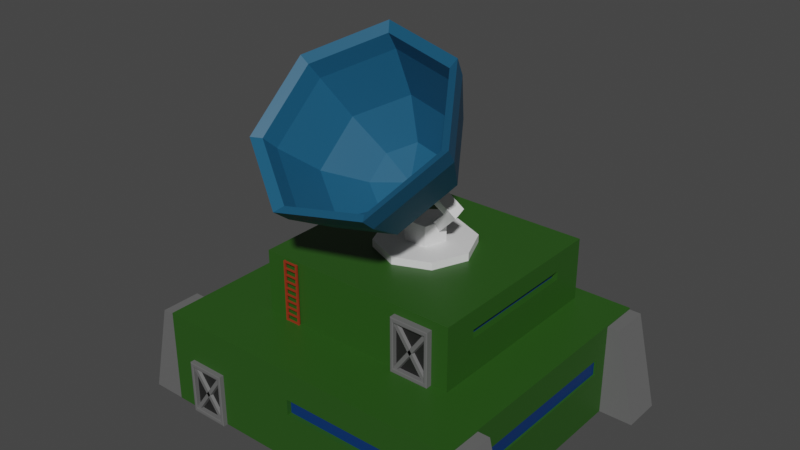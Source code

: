 # Source: RadioStation.blend  (saved by Blender 2.90.8; exported with 4.5.12 LTS)
import bpy
from mathutils import Matrix  # noqa: F401  (used for matrix-valued properties, if any)

bpy.ops.wm.read_factory_settings(use_empty=True)
scene = bpy.context.scene
scene.name = 'Scene'

# ---- collections
col_collection = bpy.data.collections.new('Collection'); scene.collection.children.link(col_collection)

# ---- materials (node trees are filled in below, after node groups)
mat_green_radiostation = bpy.data.materials.new('Green_RadioStation')
mat_green_radiostation.use_transparent_shadow = False
mat_gray_radiostation = bpy.data.materials.new('Gray_RadioStation')
mat_gray_radiostation.use_transparent_shadow = False
mat_windows_radiostation = bpy.data.materials.new('Windows_RadioStation')
mat_windows_radiostation.use_transparent_shadow = False
mat_black_radiostation = bpy.data.materials.new('Black_RadioStation')
mat_black_radiostation.use_transparent_shadow = False
mat_blue_radiostation = bpy.data.materials.new('Blue_RadioStation')
mat_blue_radiostation.use_transparent_shadow = False
mat_white_radiostation = bpy.data.materials.new('White_RadioStation')
mat_white_radiostation.use_transparent_shadow = False
mat_red_radiostation = bpy.data.materials.new('Red_RadioStation')
mat_red_radiostation.use_transparent_shadow = False

# ---- material node trees
mat_green_radiostation.use_nodes = True; mat_green_radiostation.node_tree.nodes.clear()
_N = mat_green_radiostation.node_tree.nodes; _L = mat_green_radiostation.node_tree.links
n0 = _N.new('ShaderNodeBsdfPrincipled'); n0.name = 'Principled BSDF'; n0.location = (10, 300)
n0.distribution = 'GGX'
n0.subsurface_method = 'BURLEY'
n0.inputs[0].default_value = (0.02149, 0.08714, 0.008537, 1.0)
n0.inputs[3].default_value = 1.45
n0.inputs[27].default_value = (0.0, 0.0, 0.0, 1.0)
n0.inputs[28].default_value = 1.0
n1 = _N.new('ShaderNodeOutputMaterial'); n1.name = 'Material Output'; n1.location = (300, 300)
_L.new(n0.outputs[0], n1.inputs[0])
n1.is_active_output = True
mat_gray_radiostation.use_nodes = True; mat_gray_radiostation.node_tree.nodes.clear()
_N = mat_gray_radiostation.node_tree.nodes; _L = mat_gray_radiostation.node_tree.links
n0 = _N.new('ShaderNodeBsdfPrincipled'); n0.name = 'Principled BSDF'; n0.location = (10, 300)
n0.distribution = 'GGX'
n0.subsurface_method = 'BURLEY'
n0.inputs[0].default_value = (0.1329, 0.1329, 0.1329, 1.0)
n0.inputs[3].default_value = 1.45
n0.inputs[27].default_value = (0.0, 0.0, 0.0, 1.0)
n0.inputs[28].default_value = 1.0
n1 = _N.new('ShaderNodeOutputMaterial'); n1.name = 'Material Output'; n1.location = (300, 300)
_L.new(n0.outputs[0], n1.inputs[0])
n1.is_active_output = True
mat_windows_radiostation.use_nodes = True; mat_windows_radiostation.node_tree.nodes.clear()
_N = mat_windows_radiostation.node_tree.nodes; _L = mat_windows_radiostation.node_tree.links
n0 = _N.new('ShaderNodeBsdfPrincipled'); n0.name = 'Principled BSDF'; n0.location = (10, 300)
n0.distribution = 'GGX'
n0.subsurface_method = 'BURLEY'
n0.inputs[0].default_value = (0.0009106, 0.0319, 0.1441, 1.0)
n0.inputs[3].default_value = 1.45
n0.inputs[27].default_value = (0.0, 0.0, 0.0, 1.0)
n0.inputs[28].default_value = 1.0
n1 = _N.new('ShaderNodeOutputMaterial'); n1.name = 'Material Output'; n1.location = (300, 300)
_L.new(n0.outputs[0], n1.inputs[0])
n1.is_active_output = True
mat_black_radiostation.use_nodes = True; mat_black_radiostation.node_tree.nodes.clear()
_N = mat_black_radiostation.node_tree.nodes; _L = mat_black_radiostation.node_tree.links
n0 = _N.new('ShaderNodeBsdfPrincipled'); n0.name = 'Principled BSDF'; n0.location = (10, 300)
n0.distribution = 'GGX'
n0.subsurface_method = 'BURLEY'
n0.inputs[0].default_value = (0.0137, 0.0137, 0.0137, 1.0)
n0.inputs[3].default_value = 1.45
n0.inputs[27].default_value = (0.0, 0.0, 0.0, 1.0)
n0.inputs[28].default_value = 1.0
n1 = _N.new('ShaderNodeOutputMaterial'); n1.name = 'Material Output'; n1.location = (300, 300)
_L.new(n0.outputs[0], n1.inputs[0])
n1.is_active_output = True
mat_blue_radiostation.use_nodes = True; mat_blue_radiostation.node_tree.nodes.clear()
_N = mat_blue_radiostation.node_tree.nodes; _L = mat_blue_radiostation.node_tree.links
n0 = _N.new('ShaderNodeBsdfPrincipled'); n0.name = 'Principled BSDF'; n0.location = (10, 300)
n0.distribution = 'GGX'
n0.subsurface_method = 'BURLEY'
n0.inputs[0].default_value = (0.009134, 0.09306, 0.1812, 1.0)
n0.inputs[3].default_value = 1.45
n0.inputs[27].default_value = (0.0, 0.0, 0.0, 1.0)
n0.inputs[28].default_value = 1.0
n1 = _N.new('ShaderNodeOutputMaterial'); n1.name = 'Material Output'; n1.location = (300, 300)
_L.new(n0.outputs[0], n1.inputs[0])
n1.is_active_output = True
mat_white_radiostation.use_nodes = True; mat_white_radiostation.node_tree.nodes.clear()
_N = mat_white_radiostation.node_tree.nodes; _L = mat_white_radiostation.node_tree.links
n0 = _N.new('ShaderNodeBsdfPrincipled'); n0.name = 'Principled BSDF'; n0.location = (10, 300)
n0.distribution = 'GGX'
n0.subsurface_method = 'BURLEY'
n0.inputs[0].default_value = (0.7758, 0.7758, 0.7758, 1.0)
n0.inputs[3].default_value = 1.45
n0.inputs[27].default_value = (0.0, 0.0, 0.0, 1.0)
n0.inputs[28].default_value = 1.0
n1 = _N.new('ShaderNodeOutputMaterial'); n1.name = 'Material Output'; n1.location = (300, 300)
_L.new(n0.outputs[0], n1.inputs[0])
n1.is_active_output = True
mat_red_radiostation.use_nodes = True; mat_red_radiostation.node_tree.nodes.clear()
_N = mat_red_radiostation.node_tree.nodes; _L = mat_red_radiostation.node_tree.links
n0 = _N.new('ShaderNodeBsdfPrincipled'); n0.name = 'Principled BSDF'; n0.location = (10, 300)
n0.distribution = 'GGX'
n0.subsurface_method = 'BURLEY'
n0.inputs[0].default_value = (0.2883, 0.0314, 0.009588, 1.0)
n0.inputs[3].default_value = 1.45
n0.inputs[27].default_value = (0.0, 0.0, 0.0, 1.0)
n0.inputs[28].default_value = 1.0
n1 = _N.new('ShaderNodeOutputMaterial'); n1.name = 'Material Output'; n1.location = (300, 300)
_L.new(n0.outputs[0], n1.inputs[0])
n1.is_active_output = True

# ---- world
world_world = bpy.data.worlds.new('World'); scene.world = world_world
world_world.use_nodes = True; world_world.node_tree.nodes.clear()
_N = world_world.node_tree.nodes; _L = world_world.node_tree.links
n0 = _N.new('ShaderNodeOutputWorld'); n0.name = 'World Output'; n0.location = (300, 300)
n1 = _N.new('ShaderNodeBackground'); n1.name = 'Background'; n1.location = (10, 300)
n1.inputs[0].default_value = (0.05088, 0.05088, 0.05088, 1.0)
_L.new(n1.outputs[0], n0.inputs[0])
n0.is_active_output = True
world_world.color = (0.05088, 0.05088, 0.05088)
world_world.use_sun_shadow = False
world_world.sun_shadow_jitter_overblur = 0.0

# ---- meshes
me_cube_050 = bpy.data.meshes.new('Cube.050')
me_cube_050.from_pydata([(-9.26, 6.833, -6.158), (-8.125, 6.833, -1.431), (-9.26, 8.833, -6.158), (-8.125, 8.833, -1.431), (-7.26, 6.833, -6.158), (-7.26, 6.833, -1.431), (-7.26, 8.833, -6.158), (-7.26, 8.833, -1.431), (-9.26, -5.186, -6.158), (-8.125, -5.186, -1.431), (-9.26, -3.186, -6.158), (-8.125, -3.186, -1.431), (-7.26, -5.186, -6.158), (-7.26, -5.186, -1.431), (-7.26, -3.186, -6.158), (-7.26, -3.186, -1.431), (10.32, 6.833, -6.158), (9.188, 6.833, -1.431), (10.32, 8.833, -6.158), (9.188, 8.833, -1.431), (8.323, 6.833, -6.158), (8.323, 6.833, -1.431), (8.323, 8.833, -6.158), (8.323, 8.833, -1.431), (10.32, -5.186, -6.158), (9.188, -5.186, -1.431), (10.32, -3.186, -6.158), (9.188, -3.186, -1.431), (8.323, -5.186, -6.158), (8.323, -5.186, -1.431), (8.323, -3.186, -6.158), (8.323, -3.186, -1.431), (-7.541, -5.194, -6.156), (-7.541, -5.194, -1.354), (-7.541, 8.855, -6.156), (-7.541, 8.855, -1.354), (8.603, -5.194, -6.156), (8.603, -5.194, -1.354), (8.603, 8.855, -6.156), (8.603, 8.855, -1.354), (-0.1387, 8.855, -6.156), (-0.1387, 8.855, -1.354), (-0.1387, -5.194, -6.156), (-0.1387, -5.194, -1.354), (8.166, 8.855, -1.354), (8.166, -5.194, -6.156), (8.166, 8.855, -6.156), (8.166, -5.194, -1.354), (-7.541, -5.194, -3.665), (-7.541, 8.855, -3.665), (8.603, 8.855, -3.665), (8.603, -5.194, -3.665), (-0.1387, -5.194, -3.665), (-0.1387, 8.855, -3.665), (8.166, -5.194, -3.665), (8.166, 8.855, -3.665), (-7.541, -5.194, -2.848), (-7.541, 8.855, -2.848), (8.603, 8.855, -2.848), (8.603, -5.194, -2.848), (-0.1387, -5.194, -2.848), (-0.1387, 8.855, -2.848), (8.166, -5.194, -2.848), (8.166, 8.855, -2.848), (-0.1387, -4.949, -2.848), (-0.1387, -4.949, -3.665), (8.166, -4.949, -2.848), (8.166, -4.949, -3.665), (-7.541, -2.384, -6.156), (-7.541, -2.384, -1.354), (8.603, -2.384, -6.156), (8.603, -2.384, -1.354), (-0.1387, -2.384, -1.354), (-0.1387, -2.384, -6.156), (8.166, -2.384, -1.354), (8.166, -2.384, -6.156), (8.603, -2.384, -3.665), (-7.541, -2.384, -3.665), (8.603, -2.384, -2.848), (-7.541, -2.384, -2.848), (-7.541, 6.045, -1.354), (8.603, 6.045, -6.156), (-7.541, 6.045, -3.665), (-7.541, 6.045, -2.848), (-7.541, 6.045, -6.156), (8.603, 6.045, -1.354), (-0.1387, 6.045, -1.354), (-0.1387, 6.045, -6.156), (8.166, 6.045, -1.354), (8.166, 6.045, -6.156), (8.603, 6.045, -3.665), (8.603, 6.045, -2.848), (8.503, 6.045, -3.665), (8.503, -2.384, -3.665), (8.503, 6.045, -2.848), (8.503, -2.384, -2.848), (4.014, 8.855, -6.156), (4.014, -5.194, -1.354), (4.014, 8.855, -1.354), (4.014, -5.194, -6.156), (4.014, 8.855, -3.665), (4.014, -5.194, -3.665), (4.014, 8.855, -2.848), (4.014, -5.194, -2.848), (4.014, -4.949, -3.665), (4.014, -4.949, -2.848), (4.014, -2.384, -6.156), (4.014, -2.384, -1.354), (4.014, 6.045, -1.354), (4.014, 6.045, -6.156), (-0.1387, 8.404, -2.848), (-0.1387, 8.404, -3.665), (4.014, 8.404, -3.665), (4.014, 8.404, -2.848), (-7.801, -2.384, -2.848), (-7.801, -2.384, -3.665), (-7.801, 6.045, -3.665), (-7.801, 6.045, -2.848), (-4.17, -2.019, -2.156), (-4.17, -2.019, 1.829), (-4.17, 7.98, -2.156), (-4.17, 7.98, 1.829), (6.133, -2.019, -2.156), (6.133, -2.019, 1.829), (6.133, 7.98, -2.156), (6.133, 7.98, 1.829), (-4.17, -0.2508, -2.156), (-4.17, -0.2508, 1.829), (6.133, -0.2508, -2.156), (6.133, -0.2508, 1.829), (-4.17, 6.224, 1.829), (6.133, 6.224, -2.156), (-4.17, 6.224, -2.156), (6.133, 6.224, 1.829), (-4.17, -2.019, 0.8706), (-4.17, 7.98, 0.8706), (6.133, 7.98, 0.8706), (6.133, -2.019, 0.8706), (6.133, -0.2508, 0.8706), (-4.17, -0.2508, 0.8706), (6.133, 6.224, 0.8706), (-4.17, 6.224, 0.8706), (-4.17, 7.98, 0.4331), (6.133, 7.98, 0.4331), (6.133, -2.019, 0.4331), (6.133, -0.2508, 0.4331), (-4.17, -0.2508, 0.4331), (6.133, 6.224, 0.4331), (-4.17, 6.224, 0.4331), (-4.17, -2.019, 0.4331), (5.834, 6.224, 0.8706), (5.834, -0.2508, 0.8706), (5.834, -0.2508, 0.4331), (5.834, 6.224, 0.4331), (-2.018, 7.98, -2.156), (-2.018, 7.98, 1.829), (-2.018, -2.019, -2.156), (-2.018, -2.019, 1.829), (-2.018, -0.2508, 1.829), (-2.018, -0.2508, -2.156), (-2.018, 6.224, -2.156), (-2.018, 6.224, 1.829), (-2.018, -2.019, 0.8706), (-2.018, 7.98, 0.8706), (-2.018, 7.98, 0.4331), (-2.018, -2.019, 0.4331), (-4.042, 7.98, -2.156), (-4.042, -2.019, 1.829), (-4.042, -0.2508, -2.156), (-4.042, 6.224, -2.156), (-4.042, -2.019, 0.8706), (-4.042, -2.019, 0.4331), (-4.042, 7.98, 1.829), (-4.042, -2.019, -2.156), (-4.042, -0.2508, 1.829), (-4.042, 6.224, 1.829), (-4.042, 7.98, 0.8706), (-4.042, 7.98, 0.4331), (-4.042, 7.87, 0.8706), (-2.018, 7.87, 0.8706), (-4.042, 7.87, 0.4331), (-2.018, 7.87, 0.4331), (-6.26, -4.908, -6.175), (-6.26, -4.908, -3.414), (-4.263, -4.908, -6.175), (-4.263, -4.908, -3.414), (-6.086, -5.213, -5.936), (-6.086, -5.213, -3.654), (-4.437, -5.213, -3.654), (-4.437, -5.213, -5.936), (-6.125, -5.438, -5.988), (-6.086, -5.425, -5.936), (-6.086, -5.425, -3.654), (-6.125, -5.438, -3.601), (-4.437, -5.425, -5.936), (-4.399, -5.438, -5.988), (-4.399, -5.438, -3.601), (-4.437, -5.425, -3.654), (-6.26, -5.425, -6.175), (-6.222, -5.438, -6.123), (-6.222, -5.438, -3.466), (-6.26, -5.425, -3.414), (-4.263, -5.425, -3.414), (-4.301, -5.438, -3.466), (-4.301, -5.438, -6.123), (-4.263, -5.425, -6.175), (-4.395, -5.064, -6.06), (-6.128, -5.064, -3.616), (-4.272, -5.173, -5.973), (-6.005, -5.173, -3.529), (-4.319, -5.351, -6.006), (-6.052, -5.351, -3.563), (-4.471, -5.351, -6.114), (-6.205, -5.351, -3.67), (-4.518, -5.173, -6.147), (-6.252, -5.173, -3.704), (-6.128, -5.064, -6.06), (-4.395, -5.064, -3.616), (-6.252, -5.173, -5.973), (-4.518, -5.173, -3.529), (-6.205, -5.351, -6.006), (-4.471, -5.351, -3.563), (-6.052, -5.351, -6.114), (-4.319, -5.351, -3.67), (-6.005, -5.173, -6.147), (-4.272, -5.173, -3.704), (3.306, -1.796, -1.378), (3.306, -1.796, 1.384), (5.303, -1.796, -1.378), (5.303, -1.796, 1.384), (3.479, -2.101, -1.138), (3.479, -2.101, 1.144), (5.129, -2.101, 1.144), (5.129, -2.101, -1.138), (3.441, -2.326, -1.191), (3.479, -2.313, -1.138), (3.479, -2.313, 1.144), (3.441, -2.326, 1.197), (5.129, -2.313, -1.138), (5.167, -2.326, -1.191), (5.167, -2.326, 1.197), (5.129, -2.313, 1.144), (3.306, -2.313, -1.378), (3.344, -2.326, -1.325), (3.344, -2.326, 1.331), (3.306, -2.313, 1.384), (5.303, -2.313, 1.384), (5.264, -2.326, 1.331), (5.264, -2.326, -1.325), (5.303, -2.313, -1.378), (5.171, -1.952, -1.263), (3.437, -1.952, 1.181), (5.294, -2.061, -1.175), (3.56, -2.061, 1.268), (5.247, -2.239, -1.209), (3.513, -2.239, 1.235), (5.095, -2.239, -1.316), (3.361, -2.239, 1.127), (5.048, -2.061, -1.35), (3.314, -2.061, 1.094), (3.437, -1.952, -1.263), (5.171, -1.952, 1.181), (3.314, -2.061, -1.175), (5.048, -2.061, 1.268), (3.361, -2.239, -1.209), (5.095, -2.239, 1.235), (3.513, -2.239, -1.316), (5.247, -2.239, 1.127), (3.56, -2.061, -1.35), (5.294, -2.061, 1.094), (0.9813, 5.429, 1.444), (0.9813, 5.429, 2.215), (2.712, 4.712, 1.444), (2.712, 4.712, 2.215), (3.429, 2.981, 1.444), (3.429, 2.981, 2.215), (2.712, 1.249, 1.444), (2.712, 1.249, 2.215), (0.9813, 0.5325, 1.444), (0.9813, 0.5325, 2.215), (-0.7497, 1.249, 1.444), (-0.7497, 1.249, 2.215), (-1.467, 2.981, 1.444), (-1.467, 2.981, 2.215), (-0.7497, 4.712, 1.444), (-0.7497, 4.712, 2.215), (0.9813, 3.981, 2.058), (0.9813, 3.981, 3.246), (1.932, 3.29, 2.058), (1.932, 3.29, 3.246), (1.569, 2.171, 2.058), (1.569, 2.171, 3.246), (0.3935, 2.171, 2.058), (0.3935, 2.171, 3.246), (0.03028, 3.29, 2.058), (0.03028, 3.29, 3.246), (1.36, 2.794, 3.033), (2.567, 2.223, 4.142), (1.36, 3.263, 3.244), (2.567, 2.815, 4.407), (1.699, 2.952, 2.68), (3.216, 2.223, 4.142), (1.699, 3.422, 2.891), (3.216, 2.815, 4.407), (1.577, 1.642, 5.437), (1.577, 2.234, 5.702), (2.226, 2.234, 5.702), (2.226, 1.642, 5.437), (0.6028, 2.794, 3.033), (-0.6044, 2.223, 4.142), (0.6028, 3.263, 3.244), (-0.6044, 2.815, 4.407), (0.2638, 2.952, 2.68), (-1.253, 2.223, 4.142), (0.2638, 3.422, 2.891), (-1.253, 2.815, 4.407), (0.3858, 1.642, 5.437), (0.3858, 2.234, 5.702), (-0.2629, 2.234, 5.702), (-0.2629, 1.642, 5.437), (4.708, 0.2812, 6.915), (5.908, -1.935, 9.48), (3.343, 2.426, 8.768), (4.091, 0.9198, 11.95), (0.2751, 2.956, 9.226), (0.008056, 1.625, 12.56), (-2.185, 1.472, 7.943), (-3.266, -0.3508, 10.85), (-2.185, -0.9092, 5.886), (-3.266, -3.52, 8.11), (0.2751, -2.394, 4.603), (0.008056, -5.495, 6.403), (3.343, -1.864, 5.061), (4.091, -4.79, 7.012), (1.082, 1.937, 5.2), (2.302, 2.752, 6.597), (3.039, 1.594, 5.596), (0.6465, 3.037, 6.844), (-0.6814, 2.236, 6.152), (-0.6814, 0.9512, 5.041), (0.6465, 0.1499, 4.349), (2.302, 0.4359, 4.596), (5.702, -1.295, 8.739), (3.963, 1.438, 11.1), (0.05391, 2.113, 11.68), (-3.081, 0.2214, 10.05), (-3.081, -2.812, 7.428), (0.05391, -4.704, 5.794), (3.963, -4.029, 6.377), (5.243, -1.193, 8.626), (5.429, -1.769, 9.293), (2.181, 0.3667, 4.894), (3.118, -1.705, 5.313), (3.676, 1.269, 10.75), (3.792, 0.8025, 11.51), (4.348, 0.2274, 6.982), (3.118, 2.159, 8.652), (0.1561, 1.877, 11.28), (0.1148, 1.438, 12.06), (0.3553, 2.637, 9.064), (-2.667, 0.1735, 9.806), (-2.834, -0.3419, 10.53), (-1.86, 1.3, 7.909), (-2.667, -2.559, 7.445), (-2.834, -3.196, 8.059), (-1.86, -0.8448, 6.056), (0.1561, -4.262, 5.973), (0.1148, -4.975, 6.522), (0.3553, -2.182, 4.901), (3.676, -3.654, 6.498), (3.792, -4.34, 7.07), (0.6898, 2.71, 6.919), (0.6898, 0.1092, 4.672), (2.181, 2.452, 6.696), (2.845, 1.409, 5.795), (-0.5062, 0.8308, 5.295), (-0.5062, 1.988, 6.295), (1.082, 1.718, 5.438), (-2.949, -2.199, 1.685), (-2.949, -2.199, 1.761), (-2.949, -2.136, 1.685), (-2.949, -2.136, 1.761), (-2.317, -2.199, 1.685), (-2.317, -2.199, 1.761), (-2.317, -2.136, 1.685), (-2.317, -2.136, 1.761), (-2.949, -2.199, 1.348), (-2.949, -2.199, 1.423), (-2.949, -2.136, 1.348), (-2.949, -2.136, 1.423), (-2.317, -2.199, 1.348), (-2.317, -2.199, 1.423), (-2.317, -2.136, 1.348), (-2.317, -2.136, 1.423), (-2.949, -2.199, 1.01), (-2.949, -2.199, 1.086), (-2.949, -2.136, 1.01), (-2.949, -2.136, 1.086), (-2.317, -2.199, 1.01), (-2.317, -2.199, 1.086), (-2.317, -2.136, 1.01), (-2.317, -2.136, 1.086), (-2.949, -2.199, 0.6729), (-2.949, -2.199, 0.7485), (-2.949, -2.136, 0.6729), (-2.949, -2.136, 0.7485), (-2.317, -2.199, 0.6729), (-2.317, -2.199, 0.7485), (-2.317, -2.136, 0.6729), (-2.317, -2.136, 0.7485), (-2.949, -2.199, 0.3355), (-2.949, -2.199, 0.4111), (-2.949, -2.136, 0.3355), (-2.949, -2.136, 0.4111), (-2.317, -2.199, 0.3355), (-2.317, -2.199, 0.4111), (-2.317, -2.136, 0.3355), (-2.317, -2.136, 0.4111), (-2.949, -2.199, -0.001868), (-2.949, -2.199, 0.07378), (-2.949, -2.136, -0.001868), (-2.949, -2.136, 0.07378), (-2.317, -2.199, -0.001868), (-2.317, -2.199, 0.07378), (-2.317, -2.136, -0.001868), (-2.317, -2.136, 0.07378), (-2.949, -2.199, -0.3392), (-2.949, -2.199, -0.2636), (-2.949, -2.136, -0.3392), (-2.949, -2.136, -0.2636), (-2.317, -2.199, -0.3392), (-2.317, -2.199, -0.2636), (-2.317, -2.136, -0.3392), (-2.317, -2.136, -0.2636), (-2.949, -2.199, -0.6766), (-2.949, -2.199, -0.601), (-2.949, -2.136, -0.6766), (-2.949, -2.136, -0.601), (-2.317, -2.199, -0.6766), (-2.317, -2.199, -0.601), (-2.317, -2.136, -0.6766), (-2.317, -2.136, -0.601), (-2.949, -2.199, -1.014), (-2.949, -2.199, -0.9383), (-2.949, -2.136, -1.014), (-2.949, -2.136, -0.9383), (-2.317, -2.199, -1.014), (-2.317, -2.199, -0.9383), (-2.317, -2.136, -1.014), (-2.317, -2.136, -0.9383), (-2.949, -2.199, -1.351), (-2.949, -2.199, -1.276), (-2.949, -2.136, -1.351), (-2.949, -2.136, -1.276), (-2.317, -2.199, -1.351), (-2.317, -2.199, -1.276), (-2.317, -2.136, -1.351), (-2.317, -2.136, -1.276), (-2.321, -2.214, -1.374), (-2.321, -2.214, 1.768), (-2.321, -2.12, -1.374), (-2.321, -2.12, 1.768), (-2.238, -2.214, -1.374), (-2.238, -2.214, 1.768), (-2.238, -2.12, -1.374), (-2.238, -2.12, 1.768), (-2.945, -2.214, -1.374), (-2.945, -2.214, 1.768), (-2.945, -2.12, -1.374), (-2.945, -2.12, 1.768), (-3.027, -2.214, -1.374), (-3.027, -2.214, 1.768), (-3.027, -2.12, -1.374), (-3.027, -2.12, 1.768)], [], [(0, 1, 3, 2), (2, 3, 7, 6), (6, 7, 5, 4), (4, 5, 1, 0), (2, 6, 4, 0), (7, 3, 1, 5), (8, 9, 11, 10), (10, 11, 15, 14), (14, 15, 13, 12), (12, 13, 9, 8), (10, 14, 12, 8), (15, 11, 9, 13), (16, 18, 19, 17), (18, 22, 23, 19), (22, 20, 21, 23), (20, 16, 17, 21), (18, 16, 20, 22), (23, 21, 17, 19), (24, 26, 27, 25), (26, 30, 31, 27), (30, 28, 29, 31), (28, 24, 25, 29), (26, 24, 28, 30), (31, 29, 25, 27), (83, 80, 35, 57), (63, 44, 39, 58), (78, 71, 37, 59), (60, 43, 33, 56), (75, 70, 36, 45), (72, 69, 33, 43), (107, 72, 43, 97), (68, 73, 42, 32), (103, 97, 43, 60), (57, 35, 41, 61), (59, 37, 47, 62), (71, 74, 47, 37), (106, 75, 45, 99), (102, 98, 44, 63), (96, 100, 55, 46), (36, 51, 54, 45), (34, 49, 53, 40), (99, 101, 52, 42), (42, 52, 48, 32), (70, 76, 51, 36), (46, 55, 50, 38), (84, 82, 49, 34), (100, 102, 63, 55), (51, 59, 62, 54), (49, 57, 61, 53), (103, 60, 64, 105), (52, 60, 56, 48), (76, 78, 59, 51), (55, 63, 58, 50), (82, 83, 57, 49), (104, 105, 64, 65), (54, 62, 66, 67), (60, 52, 65, 64), (101, 54, 67, 104), (48, 56, 79, 77), (78, 76, 93, 95), (32, 48, 77, 68), (81, 90, 76, 70), (109, 89, 75, 106), (85, 88, 74, 71), (84, 87, 73, 68), (108, 86, 72, 107), (86, 80, 69, 72), (89, 81, 70, 75), (91, 85, 71, 78), (56, 33, 69, 79), (58, 39, 85, 91), (46, 38, 81, 89), (41, 35, 80, 86), (98, 41, 86, 108), (34, 40, 87, 84), (39, 44, 88, 85), (96, 46, 89, 109), (38, 50, 90, 81), (50, 58, 91, 90), (79, 83, 117, 114), (68, 77, 82, 84), (79, 69, 80, 83), (92, 94, 95, 93), (90, 91, 94, 92), (91, 78, 95, 94), (76, 90, 92, 93), (40, 96, 109, 87), (44, 98, 108, 88), (88, 108, 107, 74), (87, 109, 106, 73), (52, 101, 104, 65), (67, 66, 105, 104), (62, 103, 105, 66), (102, 100, 112, 113), (45, 54, 101, 99), (40, 53, 100, 96), (61, 41, 98, 102), (73, 106, 99, 42), (62, 47, 97, 103), (74, 107, 97, 47), (111, 110, 113, 112), (53, 61, 110, 111), (61, 102, 113, 110), (100, 53, 111, 112), (115, 114, 117, 116), (77, 79, 114, 115), (83, 82, 116, 117), (82, 77, 115, 116), (141, 130, 121, 135), (163, 155, 125, 136), (138, 129, 123, 137), (170, 167, 119, 134), (159, 128, 122, 156), (174, 127, 119, 167), (175, 130, 127, 174), (160, 131, 128, 159), (140, 133, 129, 138), (134, 119, 127, 139), (136, 125, 133, 140), (154, 124, 131, 160), (172, 121, 130, 175), (139, 127, 130, 141), (146, 139, 141, 148), (143, 136, 140, 147), (149, 134, 139, 146), (147, 140, 150, 153), (171, 170, 134, 149), (145, 138, 137, 144), (164, 163, 136, 143), (148, 141, 135, 142), (132, 148, 142, 120), (154, 164, 143, 124), (128, 145, 144, 122), (173, 171, 149, 118), (131, 147, 145, 128), (118, 149, 146, 126), (124, 143, 147, 131), (126, 146, 148, 132), (153, 150, 151, 152), (138, 145, 152, 151), (145, 147, 153, 152), (140, 138, 151, 150), (122, 144, 165, 156), (166, 177, 164, 154), (176, 163, 179, 178), (144, 137, 162, 165), (125, 155, 161, 133), (166, 154, 160, 169), (169, 160, 159, 168), (133, 161, 158, 129), (129, 158, 157, 123), (168, 159, 156, 173), (137, 123, 157, 162), (176, 172, 155, 163), (135, 121, 172, 176), (126, 168, 173, 118), (132, 169, 168, 126), (120, 166, 169, 132), (142, 135, 176, 177), (120, 142, 177, 166), (156, 165, 171, 173), (165, 162, 170, 171), (155, 172, 175, 161), (161, 175, 174, 158), (158, 174, 167, 157), (162, 157, 167, 170), (180, 178, 179, 181), (177, 176, 178, 180), (163, 164, 181, 179), (164, 177, 180, 181), (185, 183, 201, 202), (182, 183, 185, 184), (195, 190, 199, 204), (198, 201, 183, 182), (184, 185, 202, 205), (191, 194, 189, 186), (182, 184, 205, 198), (197, 192, 187, 188), (194, 197, 188, 189), (189, 188, 187, 186), (190, 193, 200, 199), (193, 196, 203, 200), (196, 195, 204, 203), (199, 200, 201, 198), (203, 204, 205, 202), (198, 205, 204, 199), (202, 201, 200, 203), (191, 192, 193, 190), (197, 194, 195, 196), (190, 195, 194, 191), (196, 193, 192, 197), (192, 191, 186, 187), (206, 207, 209, 208), (208, 209, 211, 210), (210, 211, 213, 212), (209, 207, 215, 213, 211), (212, 213, 215, 214), (214, 215, 207, 206), (206, 208, 210, 212, 214), (216, 218, 219, 217), (218, 220, 221, 219), (220, 222, 223, 221), (219, 221, 223, 225, 217), (222, 224, 225, 223), (224, 216, 217, 225), (216, 224, 222, 220, 218), (229, 227, 245, 246), (226, 227, 229, 228), (239, 234, 243, 248), (242, 245, 227, 226), (228, 229, 246, 249), (235, 238, 233, 230), (226, 228, 249, 242), (241, 236, 231, 232), (238, 241, 232, 233), (233, 232, 231, 230), (234, 237, 244, 243), (237, 240, 247, 244), (240, 239, 248, 247), (243, 244, 245, 242), (247, 248, 249, 246), (242, 249, 248, 243), (246, 245, 244, 247), (235, 236, 237, 234), (241, 238, 239, 240), (234, 239, 238, 235), (240, 237, 236, 241), (236, 235, 230, 231), (250, 251, 253, 252), (252, 253, 255, 254), (254, 255, 257, 256), (253, 251, 259, 257, 255), (256, 257, 259, 258), (258, 259, 251, 250), (250, 252, 254, 256, 258), (260, 262, 263, 261), (262, 264, 265, 263), (264, 266, 267, 265), (263, 265, 267, 269, 261), (266, 268, 269, 267), (268, 260, 261, 269), (260, 268, 266, 264, 262), (270, 271, 273, 272), (272, 273, 275, 274), (274, 275, 277, 276), (276, 277, 279, 278), (278, 279, 281, 280), (280, 281, 283, 282), (273, 271, 285, 283, 281, 279, 277, 275), (282, 283, 285, 284), (284, 285, 271, 270), (270, 272, 274, 276, 278, 280, 282, 284), (286, 287, 289, 288), (288, 289, 291, 290), (290, 291, 293, 292), (289, 287, 295, 293, 291), (292, 293, 295, 294), (294, 295, 287, 286), (286, 288, 290, 292, 294), (296, 297, 299, 298), (298, 299, 303, 302), (302, 303, 301, 300), (300, 301, 297, 296), (298, 302, 300, 296), (303, 299, 305, 306), (306, 305, 304, 307), (301, 303, 306, 307), (299, 297, 304, 305), (297, 301, 307, 304), (308, 310, 311, 309), (310, 314, 315, 311), (314, 312, 313, 315), (312, 308, 309, 313), (310, 308, 312, 314), (315, 318, 317, 311), (318, 319, 316, 317), (313, 319, 318, 315), (311, 317, 316, 309), (309, 316, 319, 313), (320, 336, 341, 332), (342, 343, 322, 320), (332, 341, 340, 330), (343, 344, 324, 322), (324, 337, 335, 322), (346, 328, 326, 345), (326, 338, 337, 324), (344, 345, 326, 324), (346, 347, 330, 328), (330, 340, 339, 328), (347, 348, 332, 330), (322, 335, 336, 320), (328, 339, 338, 326), (336, 335, 334), (335, 337, 334), (337, 338, 334), (338, 339, 334), (339, 340, 334), (340, 341, 334), (341, 336, 334), (333, 321, 342, 348), (331, 333, 348, 347), (329, 331, 347, 346), (327, 329, 346, 345), (325, 327, 345, 344), (323, 325, 344, 343), (321, 323, 343, 342), (348, 342, 320, 332), (355, 352, 351, 374), (349, 355, 356, 353), (352, 368, 372, 351), (353, 356, 359, 357), (359, 356, 373, 371), (363, 360, 362, 365), (362, 359, 371, 376), (357, 359, 362, 360), (363, 365, 368, 366), (368, 365, 375, 372), (366, 368, 352, 369), (356, 355, 374, 373), (365, 362, 376, 375), (374, 377, 373), (373, 377, 371), (371, 377, 376), (376, 377, 375), (375, 377, 372), (372, 377, 351), (351, 377, 374), (370, 369, 349, 350), (367, 366, 369, 370), (364, 363, 366, 367), (361, 360, 363, 364), (358, 357, 360, 361), (354, 353, 357, 358), (350, 349, 353, 354), (369, 352, 355, 349), (323, 321, 350, 354), (329, 327, 361, 364), (327, 325, 358, 361), (325, 323, 354, 358), (321, 333, 370, 350), (331, 329, 364, 367), (333, 331, 367, 370), (378, 379, 381, 380), (380, 381, 385, 384), (384, 385, 383, 382), (382, 383, 379, 378), (380, 384, 382, 378), (385, 381, 379, 383), (386, 387, 389, 388), (388, 389, 393, 392), (392, 393, 391, 390), (390, 391, 387, 386), (388, 392, 390, 386), (393, 389, 387, 391), (394, 395, 397, 396), (396, 397, 401, 400), (400, 401, 399, 398), (398, 399, 395, 394), (396, 400, 398, 394), (401, 397, 395, 399), (402, 403, 405, 404), (404, 405, 409, 408), (408, 409, 407, 406), (406, 407, 403, 402), (404, 408, 406, 402), (409, 405, 403, 407), (410, 411, 413, 412), (412, 413, 417, 416), (416, 417, 415, 414), (414, 415, 411, 410), (412, 416, 414, 410), (417, 413, 411, 415), (418, 419, 421, 420), (420, 421, 425, 424), (424, 425, 423, 422), (422, 423, 419, 418), (420, 424, 422, 418), (425, 421, 419, 423), (426, 427, 429, 428), (428, 429, 433, 432), (432, 433, 431, 430), (430, 431, 427, 426), (428, 432, 430, 426), (433, 429, 427, 431), (434, 435, 437, 436), (436, 437, 441, 440), (440, 441, 439, 438), (438, 439, 435, 434), (436, 440, 438, 434), (441, 437, 435, 439), (442, 443, 445, 444), (444, 445, 449, 448), (448, 449, 447, 446), (446, 447, 443, 442), (444, 448, 446, 442), (449, 445, 443, 447), (450, 451, 453, 452), (452, 453, 457, 456), (456, 457, 455, 454), (454, 455, 451, 450), (452, 456, 454, 450), (457, 453, 451, 455), (458, 459, 461, 460), (460, 461, 465, 464), (464, 465, 463, 462), (462, 463, 459, 458), (460, 464, 462, 458), (465, 461, 459, 463), (466, 468, 469, 467), (468, 472, 473, 469), (472, 470, 471, 473), (470, 466, 467, 471), (468, 466, 470, 472), (473, 471, 467, 469)])
me_cube_050.polygons.foreach_set('material_index', [1, 1, 1, 1, 1, 1, 1, 1, 1, 1, 1, 1, 1, 1, 1, 1, 1, 1, 1, 1, 1, 1, 1, 1, 0, 0, 0, 0, 0, 0, 0, 0, 0, 0, 0, 0, 0, 0, 0, 0, 0, 0, 0, 0, 0, 0, 0, 0, 0, 0, 0, 0, 0, 0, 2, 0, 0, 0, 0, 0, 0, 0, 0, 0, 0, 0, 0, 0, 0, 0, 0, 0, 0, 0, 0, 0, 0, 0, 0, 0, 0, 0, 2, 0, 0, 0, 0, 0, 0, 0, 0, 2, 0, 0, 0, 0, 0, 0, 0, 0, 2, 0, 0, 0, 0, 0, 0, 0, 0, 0, 0, 0, 0, 0, 0, 0, 0, 0, 0, 0, 0, 0, 0, 0, 0, 0, 0, 0, 0, 0, 0, 0, 0, 0, 0, 0, 0, 0, 2, 0, 0, 0, 0, 0, 0, 0, 0, 0, 0, 0, 0, 0, 0, 0, 0, 0, 0, 0, 0, 0, 0, 0, 0, 0, 0, 0, 2, 0, 0, 0, 1, 1, 1, 1, 1, 1, 1, 1, 1, 3, 1, 1, 1, 1, 1, 1, 1, 1, 1, 1, 1, 1, 1, 1, 1, 1, 1, 1, 1, 1, 1, 1, 1, 1, 1, 1, 1, 1, 1, 1, 1, 1, 1, 1, 1, 3, 1, 1, 1, 1, 1, 1, 1, 1, 1, 1, 1, 1, 1, 1, 1, 1, 1, 1, 1, 1, 1, 1, 1, 1, 1, 1, 5, 5, 5, 5, 5, 5, 5, 5, 5, 5, 5, 5, 5, 5, 5, 5, 5, 5, 5, 5, 5, 5, 5, 5, 5, 5, 5, 5, 5, 5, 5, 5, 5, 5, 5, 5, 5, 4, 4, 4, 4, 4, 4, 4, 4, 4, 4, 4, 4, 4, 4, 4, 4, 4, 4, 4, 4, 4, 4, 4, 4, 4, 4, 4, 4, 4, 4, 4, 4, 4, 4, 4, 4, 4, 4, 4, 4, 4, 4, 4, 4, 4, 4, 4, 4, 4, 4, 4, 4, 4, 4, 4, 4, 4, 4, 4, 4, 4, 4, 4, 6, 6, 6, 6, 6, 6, 6, 6, 6, 6, 6, 6, 6, 6, 6, 6, 6, 6, 6, 6, 6, 6, 6, 6, 6, 6, 6, 6, 6, 6, 6, 6, 6, 6, 6, 6, 6, 6, 6, 6, 6, 6, 6, 6, 6, 6, 6, 6, 6, 6, 6, 6, 6, 6, 6, 6, 6, 6, 6, 6, 6, 6, 6, 6, 6, 6, 6, 6, 6, 6, 6, 6])
_uv = me_cube_050.uv_layers.new(name='UVMap')
_uv.uv.foreach_set('vector', [0.375, 0.0, 0.625, 0.0, 0.625, 0.25, 0.375, 0.25, 0.375, 0.25, 0.625, 0.25, 0.625, 0.5, 0.375, 0.5, 0.375, 0.5, 0.625, 0.5, 0.625, 0.75, 0.375, 0.75, 0.375, 0.75, 0.625, 0.75, 0.625, 1.0, 0.375, 1.0, 0.125, 0.5, 0.375, 0.5, 0.375, 0.75, 0.125, 0.75, 0.625, 0.5, 0.875, 0.5, 0.875, 0.75, 0.625, 0.75, 0.375, 0.0, 0.625, 0.0, 0.625, 0.25, 0.375, 0.25, 0.375, 0.25, 0.625, 0.25, 0.625, 0.5, 0.375, 0.5, 0.375, 0.5, 0.625, 0.5, 0.625, 0.75, 0.375, 0.75, 0.375, 0.75, 0.625, 0.75, 0.625, 1.0, 0.375, 1.0, 0.125, 0.5, 0.375, 0.5, 0.375, 0.75, 0.125, 0.75, 0.625, 0.5, 0.875, 0.5, 0.875, 0.75, 0.625, 0.75, 0.375, 0.0, 0.375, 0.25, 0.625, 0.25, 0.625, 0.0, 0.375, 0.25, 0.375, 0.5, 0.625, 0.5, 0.625, 0.25, 0.375, 0.5, 0.375, 0.75, 0.625, 0.75, 0.625, 0.5, 0.375, 0.75, 0.375, 1.0, 0.625, 1.0, 0.625, 0.75, 0.125, 0.5, 0.125, 0.75, 0.375, 0.75, 0.375, 0.5, 0.625, 0.5, 0.625, 0.75, 0.875, 0.75, 0.875, 0.5, 0.375, 0.0, 0.375, 0.25, 0.625, 0.25, 0.625, 0.0, 0.375, 0.25, 0.375, 0.5, 0.625, 0.5, 0.625, 0.25, 0.375, 0.5, 0.375, 0.75, 0.625, 0.75, 0.625, 0.5, 0.375, 0.75, 0.375, 1.0, 0.625, 1.0, 0.625, 0.75, 0.125, 0.5, 0.125, 0.75, 0.375, 0.75, 0.375, 0.5, 0.625, 0.5, 0.625, 0.75, 0.875, 0.75, 0.875, 0.5, 0.5472, 0.2, 0.625, 0.2, 0.625, 0.25, 0.5472, 0.25, 0.5472, 0.4932, 0.625, 0.4932, 0.625, 0.5, 0.5472, 0.5, 0.5472, 0.7, 0.625, 0.7, 0.625, 0.75, 0.5472, 0.75, 0.5472, 0.8854, 0.625, 0.8854, 0.625, 1.0, 0.5472, 1.0, 0.3682, 0.7, 0.375, 0.7, 0.375, 0.75, 0.3682, 0.75, 0.7604, 0.7, 0.875, 0.7, 0.875, 0.75, 0.7604, 0.75, 0.6961, 0.7, 0.7604, 0.7, 0.7604, 0.75, 0.6961, 0.75, 0.125, 0.7, 0.2396, 0.7, 0.2396, 0.75, 0.125, 0.75, 0.5472, 0.8211, 0.625, 0.8211, 0.625, 0.8854, 0.5472, 0.8854, 0.5472, 0.25, 0.625, 0.25, 0.625, 0.3646, 0.5472, 0.3646, 0.5472, 0.75, 0.625, 0.75, 0.625, 0.7568, 0.5472, 0.7568, 0.625, 0.7, 0.6318, 0.7, 0.6318, 0.75, 0.625, 0.75, 0.3039, 0.7, 0.3682, 0.7, 0.3682, 0.75, 0.3039, 0.75, 0.5472, 0.4289, 0.625, 0.4289, 0.625, 0.4932, 0.5472, 0.4932, 0.375, 0.4289, 0.5047, 0.4289, 0.5047, 0.4932, 0.375, 0.4932, 0.375, 0.75, 0.5047, 0.75, 0.5047, 0.7568, 0.375, 0.7568, 0.375, 0.25, 0.5047, 0.25, 0.5047, 0.3646, 0.375, 0.3646, 0.375, 0.8211, 0.5047, 0.8211, 0.5047, 0.8854, 0.375, 0.8854, 0.375, 0.8854, 0.5047, 0.8854, 0.5047, 1.0, 0.375, 1.0, 0.375, 0.7, 0.5047, 0.7, 0.5047, 0.75, 0.375, 0.75, 0.375, 0.4932, 0.5047, 0.4932, 0.5047, 0.5, 0.375, 0.5, 0.375, 0.2, 0.5047, 0.2, 0.5047, 0.25, 0.375, 0.25, 0.5047, 0.4289, 0.5472, 0.4289, 0.5472, 0.4932, 0.5047, 0.4932, 0.5047, 0.75, 0.5472, 0.75, 0.5472, 0.7568, 0.5047, 0.7568, 0.5047, 0.25, 0.5472, 0.25, 0.5472, 0.3646, 0.5047, 0.3646, 0.5472, 0.8211, 0.5472, 0.8854, 0.5472, 0.8854, 0.5472, 0.8211, 0.5047, 0.8854, 0.5472, 0.8854, 0.5472, 1.0, 0.5047, 1.0, 0.5047, 0.7, 0.5472, 0.7, 0.5472, 0.75, 0.5047, 0.75, 0.5047, 0.4932, 0.5472, 0.4932, 0.5472, 0.5, 0.5047, 0.5, 0.5047, 0.2, 0.5472, 0.2, 0.5472, 0.25, 0.5047, 0.25, 0.5047, 0.8211, 0.5472, 0.8211, 0.5472, 0.8854, 0.5047, 0.8854, 0.5047, 0.7568, 0.5472, 0.7568, 0.5472, 0.7568, 0.5047, 0.7568, 0.5472, 0.8854, 0.5047, 0.8854, 0.5047, 0.8854, 0.5472, 0.8854, 0.5047, 0.8211, 0.5047, 0.7568, 0.5047, 0.7568, 0.5047, 0.8211, 0.5047, 0.0, 0.5472, 0.0, 0.5472, 0.05, 0.5047, 0.05, 0.5472, 0.7, 0.5047, 0.7, 0.5047, 0.7, 0.5472, 0.7, 0.375, 0.0, 0.5047, 0.0, 0.5047, 0.05, 0.375, 0.05, 0.375, 0.55, 0.5047, 0.55, 0.5047, 0.7, 0.375, 0.7, 0.3039, 0.55, 0.3682, 0.55, 0.3682, 0.7, 0.3039, 0.7, 0.625, 0.55, 0.6318, 0.55, 0.6318, 0.7, 0.625, 0.7, 0.125, 0.55, 0.2396, 0.55, 0.2396, 0.7, 0.125, 0.7, 0.6961, 0.55, 0.7604, 0.55, 0.7604, 0.7, 0.6961, 0.7, 0.7604, 0.55, 0.875, 0.55, 0.875, 0.7, 0.7604, 0.7, 0.3682, 0.55, 0.375, 0.55, 0.375, 0.7, 0.3682, 0.7, 0.5472, 0.55, 0.625, 0.55, 0.625, 0.7, 0.5472, 0.7, 0.5472, 0.0, 0.625, 0.0, 0.625, 0.05, 0.5472, 0.05, 0.5472, 0.5, 0.625, 0.5, 0.625, 0.55, 0.5472, 0.55, 0.3682, 0.5, 0.375, 0.5, 0.375, 0.55, 0.3682, 0.55, 0.7604, 0.5, 0.875, 0.5, 0.875, 0.55, 0.7604, 0.55, 0.6961, 0.5, 0.7604, 0.5, 0.7604, 0.55, 0.6961, 0.55, 0.125, 0.5, 0.2396, 0.5, 0.2396, 0.55, 0.125, 0.55, 0.625, 0.5, 0.6318, 0.5, 0.6318, 0.55, 0.625, 0.55, 0.3039, 0.5, 0.3682, 0.5, 0.3682, 0.55, 0.3039, 0.55, 0.375, 0.5, 0.5047, 0.5, 0.5047, 0.55, 0.375, 0.55, 0.5047, 0.5, 0.5472, 0.5, 0.5472, 0.55, 0.5047, 0.55, 0.5472, 0.05, 0.5472, 0.2, 0.5472, 0.2, 0.5472, 0.05, 0.375, 0.05, 0.5047, 0.05, 0.5047, 0.2, 0.375, 0.2, 0.5472, 0.05, 0.625, 0.05, 0.625, 0.2, 0.5472, 0.2, 0.5047, 0.55, 0.5472, 0.55, 0.5472, 0.7, 0.5047, 0.7, 0.5047, 0.55, 0.5472, 0.55, 0.5472, 0.55, 0.5047, 0.55, 0.5472, 0.55, 0.5472, 0.7, 0.5472, 0.7, 0.5472, 0.55, 0.5047, 0.7, 0.5047, 0.55, 0.5047, 0.55, 0.5047, 0.7, 0.2396, 0.5, 0.3039, 0.5, 0.3039, 0.55, 0.2396, 0.55, 0.6318, 0.5, 0.6961, 0.5, 0.6961, 0.55, 0.6318, 0.55, 0.6318, 0.55, 0.6961, 0.55, 0.6961, 0.7, 0.6318, 0.7, 0.2396, 0.55, 0.3039, 0.55, 0.3039, 0.7, 0.2396, 0.7, 0.5047, 0.8854, 0.5047, 0.8211, 0.5047, 0.8211, 0.5047, 0.8854, 0.5047, 0.7568, 0.5472, 0.7568, 0.5472, 0.8211, 0.5047, 0.8211, 0.5472, 0.7568, 0.5472, 0.8211, 0.5472, 0.8211, 0.5472, 0.7568, 0.5472, 0.4289, 0.5047, 0.4289, 0.5047, 0.4289, 0.5472, 0.4289, 0.375, 0.7568, 0.5047, 0.7568, 0.5047, 0.8211, 0.375, 0.8211, 0.375, 0.3646, 0.5047, 0.3646, 0.5047, 0.4289, 0.375, 0.4289, 0.5472, 0.3646, 0.625, 0.3646, 0.625, 0.4289, 0.5472, 0.4289, 0.2396, 0.7, 0.3039, 0.7, 0.3039, 0.75, 0.2396, 0.75, 0.5472, 0.7568, 0.625, 0.7568, 0.625, 0.8211, 0.5472, 0.8211, 0.6318, 0.7, 0.6961, 0.7, 0.6961, 0.75, 0.6318, 0.75, 0.5047, 0.3646, 0.5472, 0.3646, 0.5472, 0.4289, 0.5047, 0.4289, 0.5047, 0.3646, 0.5472, 0.3646, 0.5472, 0.3646, 0.5047, 0.3646, 0.5472, 0.3646, 0.5472, 0.4289, 0.5472, 0.4289, 0.5472, 0.3646, 0.5047, 0.4289, 0.5047, 0.3646, 0.5047, 0.3646, 0.5047, 0.4289, 0.5047, 0.05, 0.5472, 0.05, 0.5472, 0.2, 0.5047, 0.2, 0.5047, 0.05, 0.5472, 0.05, 0.5472, 0.05, 0.5047, 0.05, 0.5472, 0.2, 0.5047, 0.2, 0.5047, 0.2, 0.5472, 0.2, 0.5047, 0.2, 0.5047, 0.05, 0.5047, 0.05, 0.5047, 0.2, 0.5649, 0.2061, 0.625, 0.2061, 0.625, 0.25, 0.5649, 0.25, 0.5649, 0.3022, 0.625, 0.3022, 0.625, 0.5, 0.5649, 0.5, 0.5649, 0.7058, 0.625, 0.7058, 0.625, 0.75, 0.5649, 0.75, 0.5649, 0.0, 0.625, 0.0, 0.625, 0.0, 0.5649, 0.0, 0.1772, 0.7058, 0.375, 0.7058, 0.375, 0.75, 0.1772, 0.75, 0.625, 0.04421, 0.625, 0.04421, 0.625, 0.0, 0.625, 0.0, 0.625, 0.2061, 0.625, 0.2061, 0.625, 0.04421, 0.625, 0.04421, 0.1772, 0.5439, 0.375, 0.5439, 0.375, 0.7058, 0.1772, 0.7058, 0.5649, 0.5439, 0.625, 0.5439, 0.625, 0.7058, 0.5649, 0.7058, 0.5649, 0.0, 0.625, 0.0, 0.625, 0.04421, 0.5649, 0.04421, 0.5649, 0.5, 0.625, 0.5, 0.625, 0.5439, 0.5649, 0.5439, 0.1772, 0.5, 0.375, 0.5, 0.375, 0.5439, 0.1772, 0.5439, 0.625, 0.2531, 0.625, 0.25, 0.625, 0.2061, 0.625, 0.2061, 0.5649, 0.04421, 0.625, 0.04421, 0.625, 0.2061, 0.5649, 0.2061, 0.5374, 0.04421, 0.5649, 0.04421, 0.5649, 0.2061, 0.5374, 0.2061, 0.5374, 0.5, 0.5649, 0.5, 0.5649, 0.5439, 0.5374, 0.5439, 0.5374, 0.0, 0.5649, 0.0, 0.5649, 0.04421, 0.5374, 0.04421, 0.5374, 0.5439, 0.5649, 0.5439, 0.5649, 0.5439, 0.5374, 0.5439, 0.5374, 0.0, 0.5649, 0.0, 0.5649, 0.0, 0.5374, 0.0, 0.5374, 0.7058, 0.5649, 0.7058, 0.5649, 0.75, 0.5374, 0.75, 0.5374, 0.3022, 0.5649, 0.3022, 0.5649, 0.5, 0.5374, 0.5, 0.5374, 0.2061, 0.5649, 0.2061, 0.5649, 0.25, 0.5374, 0.25, 0.375, 0.2061, 0.5374, 0.2061, 0.5374, 0.25, 0.375, 0.25, 0.375, 0.3022, 0.5374, 0.3022, 0.5374, 0.5, 0.375, 0.5, 0.375, 0.7058, 0.5374, 0.7058, 0.5374, 0.75, 0.375, 0.75, 0.375, 0.0, 0.5374, 0.0, 0.5374, 0.0, 0.375, 0.0, 0.375, 0.5439, 0.5374, 0.5439, 0.5374, 0.7058, 0.375, 0.7058, 0.375, 0.0, 0.5374, 0.0, 0.5374, 0.04421, 0.375, 0.04421, 0.375, 0.5, 0.5374, 0.5, 0.5374, 0.5439, 0.375, 0.5439, 0.375, 0.04421, 0.5374, 0.04421, 0.5374, 0.2061, 0.375, 0.2061, 0.5374, 0.5439, 0.5649, 0.5439, 0.5649, 0.7058, 0.5374, 0.7058, 0.5649, 0.7058, 0.5374, 0.7058, 0.5374, 0.7058, 0.5649, 0.7058, 0.5374, 0.7058, 0.5374, 0.5439, 0.5374, 0.5439, 0.5374, 0.7058, 0.5649, 0.5439, 0.5649, 0.7058, 0.5649, 0.7058, 0.5649, 0.5439, 0.375, 0.75, 0.5374, 0.75, 0.5374, 0.9478, 0.375, 0.9478, 0.375, 0.2531, 0.5374, 0.2531, 0.5374, 0.3022, 0.375, 0.3022, 0.5649, 0.2531, 0.5649, 0.3022, 0.5649, 0.3022, 0.5649, 0.2531, 0.5374, 0.75, 0.5649, 0.75, 0.5649, 0.9478, 0.5374, 0.9478, 0.625, 0.5, 0.8228, 0.5, 0.8228, 0.5439, 0.625, 0.5439, 0.1281, 0.5, 0.1772, 0.5, 0.1772, 0.5439, 0.1281, 0.5439, 0.1281, 0.5439, 0.1772, 0.5439, 0.1772, 0.7058, 0.1281, 0.7058, 0.625, 0.5439, 0.8228, 0.5439, 0.8228, 0.7058, 0.625, 0.7058, 0.625, 0.7058, 0.8228, 0.7058, 0.8228, 0.75, 0.625, 0.75, 0.1281, 0.7058, 0.1772, 0.7058, 0.1772, 0.75, 0.1281, 0.75, 0.5649, 0.75, 0.625, 0.75, 0.625, 0.9478, 0.5649, 0.9478, 0.5649, 0.2531, 0.625, 0.2531, 0.625, 0.3022, 0.5649, 0.3022, 0.5649, 0.25, 0.625, 0.25, 0.625, 0.2531, 0.5649, 0.2531, 0.375, 0.04421, 0.375, 0.04421, 0.375, 0.0, 0.375, 0.0, 0.375, 0.2061, 0.375, 0.2061, 0.375, 0.04421, 0.375, 0.04421, 0.375, 0.25, 0.375, 0.2531, 0.375, 0.2061, 0.375, 0.2061, 0.5374, 0.25, 0.5649, 0.25, 0.5649, 0.2531, 0.5374, 0.2531, 0.375, 0.25, 0.5374, 0.25, 0.5374, 0.2531, 0.375, 0.2531, 0.375, 0.9478, 0.5374, 0.9478, 0.5374, 0.9969, 0.375, 0.9969, 0.5374, 0.9478, 0.5649, 0.9478, 0.5649, 0.9969, 0.5374, 0.9969, 0.8228, 0.5, 0.8719, 0.5, 0.8719, 0.5439, 0.8228, 0.5439, 0.8228, 0.5439, 0.8719, 0.5439, 0.8719, 0.7058, 0.8228, 0.7058, 0.8228, 0.7058, 0.8719, 0.7058, 0.8719, 0.75, 0.8228, 0.75, 0.5649, 0.9478, 0.625, 0.9478, 0.625, 0.9969, 0.5649, 0.9969, 0.5374, 0.2531, 0.5649, 0.2531, 0.5649, 0.3022, 0.5374, 0.3022, 0.5374, 0.2531, 0.5649, 0.2531, 0.5649, 0.2531, 0.5374, 0.2531, 0.5649, 0.3022, 0.5374, 0.3022, 0.5374, 0.3022, 0.5649, 0.3022, 0.5374, 0.3022, 0.5374, 0.2531, 0.5374, 0.2531, 0.5374, 0.3022, 0.625, 0.5, 0.875, 0.5, 0.875, 0.7437, 0.625, 0.7437, 0.375, 0.25, 0.625, 0.25, 0.625, 0.5, 0.375, 0.5, 0.3919, 0.7669, 0.3919, 0.9831, 0.3798, 0.9952, 0.3798, 0.7548, 0.375, 0.006297, 0.625, 0.006297, 0.625, 0.25, 0.375, 0.25, 0.375, 0.5, 0.625, 0.5, 0.625, 0.7437, 0.375, 0.7437, 0.3967, 0.9783, 0.3967, 0.7717, 0.3967, 0.7717, 0.3967, 0.9783, 0.125, 0.5, 0.375, 0.5, 0.375, 0.7437, 0.125, 0.7437, 0.6033, 0.7717, 0.6033, 0.9783, 0.6033, 0.9783, 0.6033, 0.7717, 0.3967, 0.7717, 0.6033, 0.7717, 0.6033, 0.7717, 0.3967, 0.7717, 0.3967, 0.7717, 0.6033, 0.7717, 0.6033, 0.9783, 0.3967, 0.9783, 0.3919, 0.9831, 0.6081, 0.9831, 0.6202, 0.9952, 0.3798, 0.9952, 0.6081, 0.9831, 0.6081, 0.7669, 0.6202, 0.7548, 0.6202, 0.9952, 0.6081, 0.7669, 0.3919, 0.7669, 0.3798, 0.7548, 0.6202, 0.7548, 0.3798, 0.0, 0.6202, 0.0, 0.625, 0.006297, 0.375, 0.006297, 0.6202, 0.7548, 0.3798, 0.7548, 0.375, 0.7437, 0.625, 0.7437, 0.125, 0.7437, 0.375, 0.7437, 0.3702, 0.75, 0.1298, 0.75, 0.625, 0.75, 0.625, 1.0, 0.6202, 0.9952, 0.6202, 0.7548, 0.3967, 0.9783, 0.6033, 0.9783, 0.6081, 0.9831, 0.3919, 0.9831, 0.6033, 0.7717, 0.3967, 0.7717, 0.3919, 0.7669, 0.6081, 0.7669, 0.3919, 0.9831, 0.3919, 0.7669, 0.3967, 0.7717, 0.3967, 0.9783, 0.6081, 0.7669, 0.6081, 0.9831, 0.6033, 0.9783, 0.6033, 0.7717, 0.6033, 0.9783, 0.3967, 0.9783, 0.3967, 0.9783, 0.6033, 0.9783, 1.0, 0.5, 1.0, 1.0, 0.8, 1.0, 0.8, 0.5, 0.8, 0.5, 0.8, 1.0, 0.6, 1.0, 0.6, 0.5, 0.6, 0.5, 0.6, 1.0, 0.4, 1.0, 0.4, 0.5, 0.4783, 0.3242, 0.25, 0.49, 0.02175, 0.3242, 0.1089, 0.05584, 0.3911, 0.05584, 0.4, 0.5, 0.4, 1.0, 0.2, 1.0, 0.2, 0.5, 0.2, 0.5, 0.2, 1.0, 2.98e-08, 1.0, 2.98e-08, 0.5, 0.75, 0.49, 0.9783, 0.3242, 0.8911, 0.05584, 0.6089, 0.05584, 0.5217, 0.3242, 1.0, 0.5, 0.8, 0.5, 0.8, 1.0, 1.0, 1.0, 0.8, 0.5, 0.6, 0.5, 0.6, 1.0, 0.8, 1.0, 0.6, 0.5, 0.4, 0.5, 0.4, 1.0, 0.6, 1.0, 0.4783, 0.3242, 0.3911, 0.05584, 0.1089, 0.05584, 0.02175, 0.3242, 0.25, 0.49, 0.4, 0.5, 0.2, 0.5, 0.2, 1.0, 0.4, 1.0, 0.2, 0.5, 2.98e-08, 0.5, 2.98e-08, 1.0, 0.2, 1.0, 0.75, 0.49, 0.5217, 0.3242, 0.6089, 0.05584, 0.8911, 0.05584, 0.9783, 0.3242, 0.625, 0.5, 0.875, 0.5, 0.875, 0.7437, 0.625, 0.7437, 0.375, 0.25, 0.625, 0.25, 0.625, 0.5, 0.375, 0.5, 0.3919, 0.7669, 0.3919, 0.9831, 0.3798, 0.9952, 0.3798, 0.7548, 0.375, 0.006297, 0.625, 0.006297, 0.625, 0.25, 0.375, 0.25, 0.375, 0.5, 0.625, 0.5, 0.625, 0.7437, 0.375, 0.7437, 0.3967, 0.9783, 0.3967, 0.7717, 0.3967, 0.7717, 0.3967, 0.9783, 0.125, 0.5, 0.375, 0.5, 0.375, 0.7437, 0.125, 0.7437, 0.6033, 0.7717, 0.6033, 0.9783, 0.6033, 0.9783, 0.6033, 0.7717, 0.3967, 0.7717, 0.6033, 0.7717, 0.6033, 0.7717, 0.3967, 0.7717, 0.3967, 0.7717, 0.6033, 0.7717, 0.6033, 0.9783, 0.3967, 0.9783, 0.3919, 0.9831, 0.6081, 0.9831, 0.6202, 0.9952, 0.3798, 0.9952, 0.6081, 0.9831, 0.6081, 0.7669, 0.6202, 0.7548, 0.6202, 0.9952, 0.6081, 0.7669, 0.3919, 0.7669, 0.3798, 0.7548, 0.6202, 0.7548, 0.3798, 0.0, 0.6202, 0.0, 0.625, 0.006297, 0.375, 0.006297, 0.6202, 0.7548, 0.3798, 0.7548, 0.375, 0.7437, 0.625, 0.7437, 0.125, 0.7437, 0.375, 0.7437, 0.3702, 0.75, 0.1298, 0.75, 0.625, 0.75, 0.625, 1.0, 0.6202, 0.9952, 0.6202, 0.7548, 0.3967, 0.9783, 0.6033, 0.9783, 0.6081, 0.9831, 0.3919, 0.9831, 0.6033, 0.7717, 0.3967, 0.7717, 0.3919, 0.7669, 0.6081, 0.7669, 0.3919, 0.9831, 0.3919, 0.7669, 0.3967, 0.7717, 0.3967, 0.9783, 0.6081, 0.7669, 0.6081, 0.9831, 0.6033, 0.9783, 0.6033, 0.7717, 0.6033, 0.9783, 0.3967, 0.9783, 0.3967, 0.9783, 0.6033, 0.9783, 1.0, 0.5, 1.0, 1.0, 0.8, 1.0, 0.8, 0.5, 0.8, 0.5, 0.8, 1.0, 0.6, 1.0, 0.6, 0.5, 0.6, 0.5, 0.6, 1.0, 0.4, 1.0, 0.4, 0.5, 0.4783, 0.3242, 0.25, 0.49, 0.02175, 0.3242, 0.1089, 0.05584, 0.3911, 0.05584, 0.4, 0.5, 0.4, 1.0, 0.2, 1.0, 0.2, 0.5, 0.2, 0.5, 0.2, 1.0, 2.98e-08, 1.0, 2.98e-08, 0.5, 0.75, 0.49, 0.9783, 0.3242, 0.8911, 0.05584, 0.6089, 0.05584, 0.5217, 0.3242, 1.0, 0.5, 0.8, 0.5, 0.8, 1.0, 1.0, 1.0, 0.8, 0.5, 0.6, 0.5, 0.6, 1.0, 0.8, 1.0, 0.6, 0.5, 0.4, 0.5, 0.4, 1.0, 0.6, 1.0, 0.4783, 0.3242, 0.3911, 0.05584, 0.1089, 0.05584, 0.02175, 0.3242, 0.25, 0.49, 0.4, 0.5, 0.2, 0.5, 0.2, 1.0, 0.4, 1.0, 0.2, 0.5, 2.98e-08, 0.5, 2.98e-08, 1.0, 0.2, 1.0, 0.75, 0.49, 0.5217, 0.3242, 0.6089, 0.05584, 0.8911, 0.05584, 0.9783, 0.3242, 1.0, 0.5, 1.0, 1.0, 0.875, 1.0, 0.875, 0.5, 0.875, 0.5, 0.875, 1.0, 0.75, 1.0, 0.75, 0.5, 0.75, 0.5, 0.75, 1.0, 0.625, 1.0, 0.625, 0.5, 0.625, 0.5, 0.625, 1.0, 0.5, 1.0, 0.5, 0.5, 0.5, 0.5, 0.5, 1.0, 0.375, 1.0, 0.375, 0.5, 0.375, 0.5, 0.375, 1.0, 0.25, 1.0, 0.25, 0.5, 0.4197, 0.4197, 0.25, 0.49, 0.08029, 0.4197, 0.01, 0.25, 0.08029, 0.08029, 0.25, 0.01, 0.4197, 0.08029, 0.49, 0.25, 0.25, 0.5, 0.25, 1.0, 0.125, 1.0, 0.125, 0.5, 0.125, 0.5, 0.125, 1.0, 0.0, 1.0, 0.0, 0.5, 0.75, 0.49, 0.9197, 0.4197, 0.99, 0.25, 0.9197, 0.08029, 0.75, 0.01, 0.5803, 0.08029, 0.51, 0.25, 0.5803, 0.4197, 1.0, 0.5, 1.0, 1.0, 0.8, 1.0, 0.8, 0.5, 0.8, 0.5, 0.8, 1.0, 0.6, 1.0, 0.6, 0.5, 0.6, 0.5, 0.6, 1.0, 0.4, 1.0, 0.4, 0.5, 0.4783, 0.3242, 0.25, 0.49, 0.02175, 0.3242, 0.1089, 0.05584, 0.3911, 0.05584, 0.4, 0.5, 0.4, 1.0, 0.2, 1.0, 0.2, 0.5, 0.2, 0.5, 0.2, 1.0, 2.98e-08, 1.0, 2.98e-08, 0.5, 0.75, 0.49, 0.9783, 0.3242, 0.8911, 0.05584, 0.6089, 0.05584, 0.5217, 0.3242, 0.375, 0.0, 0.625, 0.0, 0.625, 0.25, 0.375, 0.25, 0.375, 0.25, 0.625, 0.25, 0.625, 0.5, 0.375, 0.5, 0.375, 0.5, 0.625, 0.5, 0.625, 0.75, 0.375, 0.75, 0.375, 0.75, 0.625, 0.75, 0.625, 1.0, 0.375, 1.0, 0.125, 0.5, 0.375, 0.5, 0.375, 0.75, 0.125, 0.75, 0.625, 0.5, 0.625, 0.25, 0.625, 0.25, 0.625, 0.5, 0.625, 0.5, 0.875, 0.5, 0.875, 0.75, 0.625, 0.75, 0.625, 0.75, 0.625, 0.5, 0.625, 0.5, 0.625, 0.75, 0.625, 0.25, 0.625, 0.0, 0.625, 0.0, 0.625, 0.25, 0.625, 1.0, 0.625, 0.75, 0.625, 0.75, 0.625, 1.0, 0.375, 0.0, 0.375, 0.25, 0.625, 0.25, 0.625, 0.0, 0.375, 0.25, 0.375, 0.5, 0.625, 0.5, 0.625, 0.25, 0.375, 0.5, 0.375, 0.75, 0.625, 0.75, 0.625, 0.5, 0.375, 0.75, 0.375, 1.0, 0.625, 1.0, 0.625, 0.75, 0.125, 0.5, 0.125, 0.75, 0.375, 0.75, 0.375, 0.5, 0.625, 0.5, 0.625, 0.5, 0.625, 0.25, 0.625, 0.25, 0.625, 0.5, 0.625, 0.75, 0.875, 0.75, 0.875, 0.5, 0.625, 0.75, 0.625, 0.75, 0.625, 0.5, 0.625, 0.5, 0.625, 0.25, 0.625, 0.25, 0.625, 0.0, 0.625, 0.0, 0.625, 1.0, 0.625, 1.0, 0.625, 0.75, 0.625, 0.75, 0.7143, 0.8333, 0.7143, 0.8333, 0.8571, 0.8333, 0.8571, 0.8333, 0.7143, 0.5833, 0.5714, 0.5833, 0.5714, 0.8333, 0.7143, 0.8333, 0.8571, 0.8333, 0.8571, 0.8333, 1.0, 0.8333, 1.0, 0.8333, 0.5714, 0.5833, 0.4286, 0.5833, 0.4286, 0.8333, 0.5714, 0.8333, 0.4286, 0.8333, 0.4286, 0.8333, 0.5714, 0.8333, 0.5714, 0.8333, 0.1429, 0.5833, 0.1429, 0.8333, 0.2857, 0.8333, 0.2857, 0.5833, 0.2857, 0.8333, 0.2857, 0.8333, 0.4286, 0.8333, 0.4286, 0.8333, 0.4286, 0.5833, 0.2857, 0.5833, 0.2857, 0.8333, 0.4286, 0.8333, 0.1429, 0.5833, 5.96e-08, 0.5833, 5.96e-08, 0.8333, 0.1429, 0.8333, 5.96e-08, 0.8333, 5.96e-08, 0.8333, 0.1429, 0.8333, 0.1429, 0.8333, 1.0, 0.5833, 0.8571, 0.5833, 0.8571, 0.8333, 1.0, 0.8333, 0.5714, 0.8333, 0.5714, 0.8333, 0.7143, 0.8333, 0.7143, 0.8333, 0.1429, 0.8333, 0.1429, 0.8333, 0.2857, 0.8333, 0.2857, 0.8333, 0.7143, 0.8333, 0.5714, 0.8333, 0.6429, 1.0, 0.5714, 0.8333, 0.4286, 0.8333, 0.5, 1.0, 0.4286, 0.8333, 0.2857, 0.8333, 0.3571, 1.0, 0.2857, 0.8333, 0.1429, 0.8333, 0.2143, 1.0, 0.1429, 0.8333, 5.96e-08, 0.8333, 0.07143, 1.0, 1.0, 0.8333, 0.8571, 0.8333, 0.9286, 1.0, 0.8571, 0.8333, 0.7143, 0.8333, 0.7857, 1.0, 0.8571, 0.5, 0.7143, 0.5, 0.7143, 0.5833, 0.8571, 0.5833, 1.0, 0.5, 0.8571, 0.5, 0.8571, 0.5833, 1.0, 0.5833, 0.1429, 0.5, 5.96e-08, 0.5, 5.96e-08, 0.5833, 0.1429, 0.5833, 0.2857, 0.5, 0.1429, 0.5, 0.1429, 0.5833, 0.2857, 0.5833, 0.4286, 0.5, 0.2857, 0.5, 0.2857, 0.5833, 0.4286, 0.5833, 0.5714, 0.5, 0.4286, 0.5, 0.4286, 0.5833, 0.5714, 0.5833, 0.7143, 0.5, 0.5714, 0.5, 0.5714, 0.5833, 0.7143, 0.5833, 0.8571, 0.5833, 0.7143, 0.5833, 0.7143, 0.8333, 0.8571, 0.8333, 0.7143, 0.8333, 0.8571, 0.8333, 0.8571, 0.8333, 0.7143, 0.8333, 0.7143, 0.5833, 0.7143, 0.8333, 0.5714, 0.8333, 0.5714, 0.5833, 0.8571, 0.8333, 1.0, 0.8333, 1.0, 0.8333, 0.8571, 0.8333, 0.5714, 0.5833, 0.5714, 0.8333, 0.4286, 0.8333, 0.4286, 0.5833, 0.4286, 0.8333, 0.5714, 0.8333, 0.5714, 0.8333, 0.4286, 0.8333, 0.1429, 0.5833, 0.2857, 0.5833, 0.2857, 0.8333, 0.1429, 0.8333, 0.2857, 0.8333, 0.4286, 0.8333, 0.4286, 0.8333, 0.2857, 0.8333, 0.4286, 0.5833, 0.4286, 0.8333, 0.2857, 0.8333, 0.2857, 0.5833, 0.1429, 0.5833, 0.1429, 0.8333, 5.96e-08, 0.8333, 5.96e-08, 0.5833, 5.96e-08, 0.8333, 0.1429, 0.8333, 0.1429, 0.8333, 5.96e-08, 0.8333, 1.0, 0.5833, 1.0, 0.8333, 0.8571, 0.8333, 0.8571, 0.5833, 0.5714, 0.8333, 0.7143, 0.8333, 0.7143, 0.8333, 0.5714, 0.8333, 0.1429, 0.8333, 0.2857, 0.8333, 0.2857, 0.8333, 0.1429, 0.8333, 0.7143, 0.8333, 0.6429, 1.0, 0.5714, 0.8333, 0.5714, 0.8333, 0.5, 1.0, 0.4286, 0.8333, 0.4286, 0.8333, 0.3571, 1.0, 0.2857, 0.8333, 0.2857, 0.8333, 0.2143, 1.0, 0.1429, 0.8333, 0.1429, 0.8333, 0.07143, 1.0, 5.96e-08, 0.8333, 1.0, 0.8333, 0.9286, 1.0, 0.8571, 0.8333, 0.8571, 0.8333, 0.7857, 1.0, 0.7143, 0.8333, 0.8571, 0.5, 0.8571, 0.5833, 0.7143, 0.5833, 0.7143, 0.5, 1.0, 0.5, 1.0, 0.5833, 0.8571, 0.5833, 0.8571, 0.5, 0.1429, 0.5, 0.1429, 0.5833, 5.96e-08, 0.5833, 5.96e-08, 0.5, 0.2857, 0.5, 0.2857, 0.5833, 0.1429, 0.5833, 0.1429, 0.5, 0.4286, 0.5, 0.4286, 0.5833, 0.2857, 0.5833, 0.2857, 0.5, 0.5714, 0.5, 0.5714, 0.5833, 0.4286, 0.5833, 0.4286, 0.5, 0.7143, 0.5, 0.7143, 0.5833, 0.5714, 0.5833, 0.5714, 0.5, 0.8571, 0.5833, 0.8571, 0.8333, 0.7143, 0.8333, 0.7143, 0.5833, 0.5714, 0.5, 0.7143, 0.5, 0.7143, 0.5, 0.5714, 0.5, 0.1429, 0.5, 0.2857, 0.5, 0.2857, 0.5, 0.1429, 0.5, 0.2857, 0.5, 0.4286, 0.5, 0.4286, 0.5, 0.2857, 0.5, 0.4286, 0.5, 0.5714, 0.5, 0.5714, 0.5, 0.4286, 0.5, 0.7143, 0.5, 0.8571, 0.5, 0.8571, 0.5, 0.7143, 0.5, 5.96e-08, 0.5, 0.1429, 0.5, 0.1429, 0.5, 5.96e-08, 0.5, 0.8571, 0.5, 1.0, 0.5, 1.0, 0.5, 0.8571, 0.5, 0.375, 0.0, 0.625, 0.0, 0.625, 0.25, 0.375, 0.25, 0.375, 0.25, 0.625, 0.25, 0.625, 0.5, 0.375, 0.5, 0.375, 0.5, 0.625, 0.5, 0.625, 0.75, 0.375, 0.75, 0.375, 0.75, 0.625, 0.75, 0.625, 1.0, 0.375, 1.0, 0.125, 0.5, 0.375, 0.5, 0.375, 0.75, 0.125, 0.75, 0.625, 0.5, 0.875, 0.5, 0.875, 0.75, 0.625, 0.75, 0.375, 0.0, 0.625, 0.0, 0.625, 0.25, 0.375, 0.25, 0.375, 0.25, 0.625, 0.25, 0.625, 0.5, 0.375, 0.5, 0.375, 0.5, 0.625, 0.5, 0.625, 0.75, 0.375, 0.75, 0.375, 0.75, 0.625, 0.75, 0.625, 1.0, 0.375, 1.0, 0.125, 0.5, 0.375, 0.5, 0.375, 0.75, 0.125, 0.75, 0.625, 0.5, 0.875, 0.5, 0.875, 0.75, 0.625, 0.75, 0.375, 0.0, 0.625, 0.0, 0.625, 0.25, 0.375, 0.25, 0.375, 0.25, 0.625, 0.25, 0.625, 0.5, 0.375, 0.5, 0.375, 0.5, 0.625, 0.5, 0.625, 0.75, 0.375, 0.75, 0.375, 0.75, 0.625, 0.75, 0.625, 1.0, 0.375, 1.0, 0.125, 0.5, 0.375, 0.5, 0.375, 0.75, 0.125, 0.75, 0.625, 0.5, 0.875, 0.5, 0.875, 0.75, 0.625, 0.75, 0.375, 0.0, 0.625, 0.0, 0.625, 0.25, 0.375, 0.25, 0.375, 0.25, 0.625, 0.25, 0.625, 0.5, 0.375, 0.5, 0.375, 0.5, 0.625, 0.5, 0.625, 0.75, 0.375, 0.75, 0.375, 0.75, 0.625, 0.75, 0.625, 1.0, 0.375, 1.0, 0.125, 0.5, 0.375, 0.5, 0.375, 0.75, 0.125, 0.75, 0.625, 0.5, 0.875, 0.5, 0.875, 0.75, 0.625, 0.75, 0.375, 0.0, 0.625, 0.0, 0.625, 0.25, 0.375, 0.25, 0.375, 0.25, 0.625, 0.25, 0.625, 0.5, 0.375, 0.5, 0.375, 0.5, 0.625, 0.5, 0.625, 0.75, 0.375, 0.75, 0.375, 0.75, 0.625, 0.75, 0.625, 1.0, 0.375, 1.0, 0.125, 0.5, 0.375, 0.5, 0.375, 0.75, 0.125, 0.75, 0.625, 0.5, 0.875, 0.5, 0.875, 0.75, 0.625, 0.75, 0.375, 0.0, 0.625, 0.0, 0.625, 0.25, 0.375, 0.25, 0.375, 0.25, 0.625, 0.25, 0.625, 0.5, 0.375, 0.5, 0.375, 0.5, 0.625, 0.5, 0.625, 0.75, 0.375, 0.75, 0.375, 0.75, 0.625, 0.75, 0.625, 1.0, 0.375, 1.0, 0.125, 0.5, 0.375, 0.5, 0.375, 0.75, 0.125, 0.75, 0.625, 0.5, 0.875, 0.5, 0.875, 0.75, 0.625, 0.75, 0.375, 0.0, 0.625, 0.0, 0.625, 0.25, 0.375, 0.25, 0.375, 0.25, 0.625, 0.25, 0.625, 0.5, 0.375, 0.5, 0.375, 0.5, 0.625, 0.5, 0.625, 0.75, 0.375, 0.75, 0.375, 0.75, 0.625, 0.75, 0.625, 1.0, 0.375, 1.0, 0.125, 0.5, 0.375, 0.5, 0.375, 0.75, 0.125, 0.75, 0.625, 0.5, 0.875, 0.5, 0.875, 0.75, 0.625, 0.75, 0.375, 0.0, 0.625, 0.0, 0.625, 0.25, 0.375, 0.25, 0.375, 0.25, 0.625, 0.25, 0.625, 0.5, 0.375, 0.5, 0.375, 0.5, 0.625, 0.5, 0.625, 0.75, 0.375, 0.75, 0.375, 0.75, 0.625, 0.75, 0.625, 1.0, 0.375, 1.0, 0.125, 0.5, 0.375, 0.5, 0.375, 0.75, 0.125, 0.75, 0.625, 0.5, 0.875, 0.5, 0.875, 0.75, 0.625, 0.75, 0.375, 0.0, 0.625, 0.0, 0.625, 0.25, 0.375, 0.25, 0.375, 0.25, 0.625, 0.25, 0.625, 0.5, 0.375, 0.5, 0.375, 0.5, 0.625, 0.5, 0.625, 0.75, 0.375, 0.75, 0.375, 0.75, 0.625, 0.75, 0.625, 1.0, 0.375, 1.0, 0.125, 0.5, 0.375, 0.5, 0.375, 0.75, 0.125, 0.75, 0.625, 0.5, 0.875, 0.5, 0.875, 0.75, 0.625, 0.75, 0.375, 0.0, 0.625, 0.0, 0.625, 0.25, 0.375, 0.25, 0.375, 0.25, 0.625, 0.25, 0.625, 0.5, 0.375, 0.5, 0.375, 0.5, 0.625, 0.5, 0.625, 0.75, 0.375, 0.75, 0.375, 0.75, 0.625, 0.75, 0.625, 1.0, 0.375, 1.0, 0.125, 0.5, 0.375, 0.5, 0.375, 0.75, 0.125, 0.75, 0.625, 0.5, 0.875, 0.5, 0.875, 0.75, 0.625, 0.75, 0.375, 0.0, 0.625, 0.0, 0.625, 0.25, 0.375, 0.25, 0.375, 0.25, 0.625, 0.25, 0.625, 0.5, 0.375, 0.5, 0.375, 0.5, 0.625, 0.5, 0.625, 0.75, 0.375, 0.75, 0.375, 0.75, 0.625, 0.75, 0.625, 1.0, 0.375, 1.0, 0.125, 0.5, 0.375, 0.5, 0.375, 0.75, 0.125, 0.75, 0.625, 0.5, 0.875, 0.5, 0.875, 0.75, 0.625, 0.75, 0.375, 0.0, 0.375, 0.25, 0.625, 0.25, 0.625, 0.0, 0.375, 0.25, 0.375, 0.5, 0.625, 0.5, 0.625, 0.25, 0.375, 0.5, 0.375, 0.75, 0.625, 0.75, 0.625, 0.5, 0.375, 0.75, 0.375, 1.0, 0.625, 1.0, 0.625, 0.75, 0.125, 0.5, 0.125, 0.75, 0.375, 0.75, 0.375, 0.5, 0.625, 0.5, 0.625, 0.75, 0.875, 0.75, 0.875, 0.5])
me_cube_050.materials.append(mat_green_radiostation)
me_cube_050.materials.append(mat_gray_radiostation)
me_cube_050.materials.append(mat_windows_radiostation)
me_cube_050.materials.append(mat_black_radiostation)
me_cube_050.materials.append(mat_blue_radiostation)
me_cube_050.materials.append(mat_white_radiostation)
me_cube_050.materials.append(mat_red_radiostation)
me_cube_050.use_remesh_fix_poles = True
me_cube_050.use_remesh_preserve_attributes = False
me_cube_050.use_mirror_vertex_groups = False
me_cube_050.update()

# ---- objects
ob_radiostation = bpy.data.objects.new('RadioStation', me_cube_050)

# ---- transforms, parenting, visibility, modifiers, constraints
ob_radiostation.location = (0.0, 0.0, 0.0)
ob_radiostation.lineart.crease_threshold = 0.0

# ---- collection membership
col_collection.objects.link(ob_radiostation)

# ---- scene / render settings (as saved in the file)
scene.frame_start = 1; scene.frame_end = 250; scene.frame_set(1)
scene.render.engine = 'BLENDER_EEVEE_NEXT'
scene.cycles.use_denoising = False
scene.cycles.samples = 128
scene.cycles.sampling_pattern = 'TABULATED_SOBOL'
scene.cycles.use_adaptive_sampling = False
scene.cycles.use_light_tree = False
scene.view_settings.view_transform = 'Filmic'
bpy.context.view_layer.update()

# ---- added for rendering (the .blend has no active camera and no usable light): camera, sun
cam_auto = bpy.data.cameras.new('AutoCamera')
cam_auto.lens = 50.0
cam_auto.sensor_width = 36.0
cam_auto.clip_end = 1000.0
ob_auto_camera = bpy.data.objects.new('AutoCamera', cam_auto)
scene.collection.objects.link(ob_auto_camera)
ob_auto_camera.location = (28.9028, -32.3661, 25.8876)
ob_auto_camera.rotation_euler = (1.09748, -7.21219e-08, 0.694738)
scene.camera = ob_auto_camera
light_auto_sun = bpy.data.lights.new('AutoSun', 'SUN')
light_auto_sun.energy = 3.0
light_auto_sun.angle = 0.0523599
ob_auto_sun = bpy.data.objects.new('AutoSun', light_auto_sun)
scene.collection.objects.link(ob_auto_sun)
ob_auto_sun.rotation_euler = (0.872665, 0.174533, 0.523599)
bpy.context.view_layer.update()

